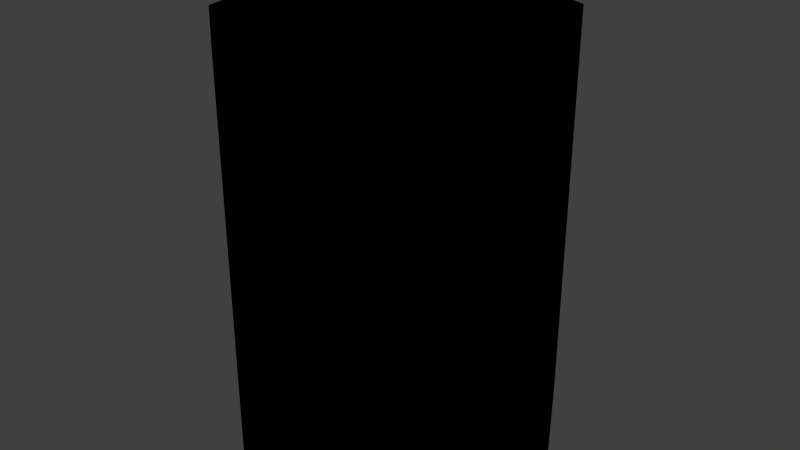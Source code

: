 # Source: food_canned_soup_9.blend  (saved by Blender 2.81.16; exported with 4.5.12 LTS)
import bpy
from mathutils import Matrix  # noqa: F401  (used for matrix-valued properties, if any)

bpy.ops.wm.read_factory_settings(use_empty=True)
scene = bpy.context.scene
scene.name = 'Scene'

# ---- collections
col_collection_1 = bpy.data.collections.new('Collection 1'); scene.collection.children.link(col_collection_1)

# ---- images (referenced by path relative to the original .blend; pixels are not part of the script)
import os
ASSET_DIR = os.environ.get("B2B_ASSET_DIR", "")  # directory of the original .blend (textures are referenced by path, not embedded)
HERE = os.path.dirname(os.path.abspath(__file__))  # packed textures are extracted next to this script under _unpacked/

def load_image(name, relpath, width, height, colorspace="sRGB"):
    """Load a texture the original file referenced (path relative to the .blend, or extracted next to this script)."""
    p = next((c for c in (os.path.join(HERE, relpath), os.path.join(ASSET_DIR, relpath)) if relpath and os.path.exists(c)), "")
    if p:
        img = bpy.data.images.load(p, check_existing=True)
        img.name = name
    else:  # same state as the original file: an image datablock whose file is absent (Cycles renders it pink)
        img = bpy.data.images.new(name, width, height)
        img.source = "FILE"
        img.filepath = "//" + (relpath or name)
    img.colorspace_settings.name = colorspace
    return img
img_food_canned_soup_9_png = load_image('food_canned_soup_9.png', 'Materials/food_canned_soup_9.png', 1024, 1024, 'sRGB')

# ---- materials (node trees are filled in below, after node groups)
mat_food_canned_soup_9 = bpy.data.materials.new('Food_Canned_Soup_9')
mat_food_canned_soup_9.alpha_threshold = 0.0
mat_food_canned_soup_9.use_transparent_shadow = False
mat_food_canned_soup_9.roughness = 0.5

# ---- material node trees
mat_food_canned_soup_9.use_nodes = True; mat_food_canned_soup_9.node_tree.nodes.clear()
_N = mat_food_canned_soup_9.node_tree.nodes; _L = mat_food_canned_soup_9.node_tree.links
n0 = _N.new('ShaderNodeOutputMaterial'); n0.name = 'Material Output'; n0.location = (300, 300)
n1 = _N.new('ShaderNodeTexImage'); n1.name = 'Image Texture'; n1.location = (-17, 363)
n1.image = img_food_canned_soup_9_png
n1.interpolation = 'Closest'
n0.is_active_output = True

# ---- world
world_world = bpy.data.worlds.new('World'); scene.world = world_world
world_world.color = (0.05088, 0.05088, 0.05088)
world_world.use_sun_shadow = False
world_world.sun_shadow_jitter_overblur = 0.0
world_world.cycles.sampling_method = 'MANUAL'
world_world.cycles.sample_map_resolution = 256

# ---- meshes
me_cylinder = bpy.data.meshes.new('Cylinder')
me_cylinder.from_pydata([(0.0, 0.05238, -0.0635), (0.0, 0.05238, 0.0635), (0.03316, 0.04012, -0.0635), (0.03316, 0.04012, 0.0635), (0.0508, 0.009096, -0.0635), (0.0508, 0.009096, 0.0635), (0.04467, -0.02619, -0.0635), (0.04467, -0.02619, 0.0635), (0.01764, -0.04922, -0.0635), (0.01764, -0.04922, 0.0635), (-0.01764, -0.04922, -0.0635), (-0.01764, -0.04922, 0.0635), (-0.04467, -0.02619, -0.0635), (-0.04467, -0.02619, 0.0635), (-0.0508, 0.009096, -0.0635), (-0.0508, 0.009096, 0.0635), (-0.03316, 0.04012, -0.0635), (-0.03316, 0.04012, 0.0635)], [], [(0, 1, 3, 2), (2, 3, 5, 4), (4, 5, 7, 6), (6, 7, 9, 8), (8, 9, 11, 10), (10, 11, 13, 12), (12, 13, 15, 14), (3, 1, 17, 15, 13, 11, 9, 7, 5), (16, 17, 1, 0), (14, 15, 17, 16), (0, 2, 4, 6, 8, 10, 12, 14, 16)])
_uv = me_cylinder.uv_layers.new(name='UVMap')
_uv.uv.foreach_set('vector', [0.8849, -0.0001416, 0.8849, 0.575, 0.7758, 0.575, 0.7758, -0.0001416, 0.7758, -0.0001416, 0.7758, 0.575, 0.6656, 0.575, 0.6656, -0.0001417, 0.6656, -0.0001417, 0.6656, 0.575, 0.555, 0.575, 0.555, -0.0001417, 0.555, -0.0001417, 0.555, 0.575, 0.4453, 0.575, 0.4453, -0.0001417, 0.4453, -0.0001417, 0.4453, 0.575, 0.3364, 0.575, 0.3364, -0.0001419, 0.3364, -0.0001419, 0.3364, 0.575, 0.2267, 0.575, 0.2267, -0.0001419, 0.2267, -0.0001419, 0.2267, 0.575, 0.1161, 0.575, 0.1161, -0.0001419, 0.6764, 0.9694, 0.8037, 0.9231, 0.8714, 0.8058, 0.8479, 0.6724, 0.7442, 0.5854, 0.6087, 0.5854, 0.505, 0.6724, 0.4814, 0.8058, 0.5492, 0.9231, 0.9941, -0.0001414, 0.9941, 0.575, 0.8849, 0.575, 0.8849, -0.0001416, 0.1161, -0.0001419, 0.1161, 0.575, 0.005898, 0.575, 0.005898, -0.0001419, 0.2195, 0.9761, 0.3473, 0.9296, 0.4153, 0.8118, 0.3916, 0.6779, 0.2875, 0.5905, 0.1515, 0.5905, 0.0473, 0.6779, 0.02369, 0.8118, 0.09168, 0.9296])
me_cylinder.materials.append(mat_food_canned_soup_9)
me_cylinder.use_remesh_preserve_volume = False
me_cylinder.use_remesh_preserve_attributes = False
me_cylinder.use_mirror_vertex_groups = False
me_cylinder.update()

# ---- objects
ob_food_canned_soup_9 = bpy.data.objects.new('Food_Canned_Soup_9', me_cylinder)

# ---- transforms, parenting, visibility, modifiers, constraints
ob_food_canned_soup_9.location = (0.0, 0.0, 0.0)
ob_food_canned_soup_9.lineart.crease_threshold = 0.0

# ---- collection membership
col_collection_1.objects.link(ob_food_canned_soup_9)

# ---- scene / render settings (as saved in the file)
scene.frame_start = 1; scene.frame_end = 250; scene.frame_set(1)
scene.render.engine = 'BLENDER_EEVEE_NEXT'
scene.render.resolution_percentage = 50
scene.render.dither_intensity = 0.0
scene.cycles.use_denoising = False
scene.cycles.samples = 10
scene.cycles.sampling_pattern = 'TABULATED_SOBOL'
scene.cycles.light_sampling_threshold = 0.0
scene.cycles.use_adaptive_sampling = False
scene.cycles.use_light_tree = False
scene.cycles.blur_glossy = 0.0
scene.cycles.pixel_filter_type = 'GAUSSIAN'
scene.cycles.sample_clamp_indirect = 0.0
scene.view_settings.view_transform = 'Standard'
bpy.context.view_layer.update()

# ---- added for rendering (the .blend has no active camera and no usable light): camera, sun
cam_auto = bpy.data.cameras.new('AutoCamera')
cam_auto.lens = 50.0
cam_auto.sensor_width = 36.0
cam_auto.clip_end = 1000.0
ob_auto_camera = bpy.data.objects.new('AutoCamera', cam_auto)
scene.collection.objects.link(ob_auto_camera)
ob_auto_camera.location = (0.185045, -0.220474, 0.148036)
ob_auto_camera.rotation_euler = (1.09748, -7.21219e-08, 0.694738)
scene.camera = ob_auto_camera
light_auto_sun = bpy.data.lights.new('AutoSun', 'SUN')
light_auto_sun.energy = 3.0
light_auto_sun.angle = 0.0523599
ob_auto_sun = bpy.data.objects.new('AutoSun', light_auto_sun)
scene.collection.objects.link(ob_auto_sun)
ob_auto_sun.rotation_euler = (0.872665, 0.174533, 0.523599)
bpy.context.view_layer.update()
